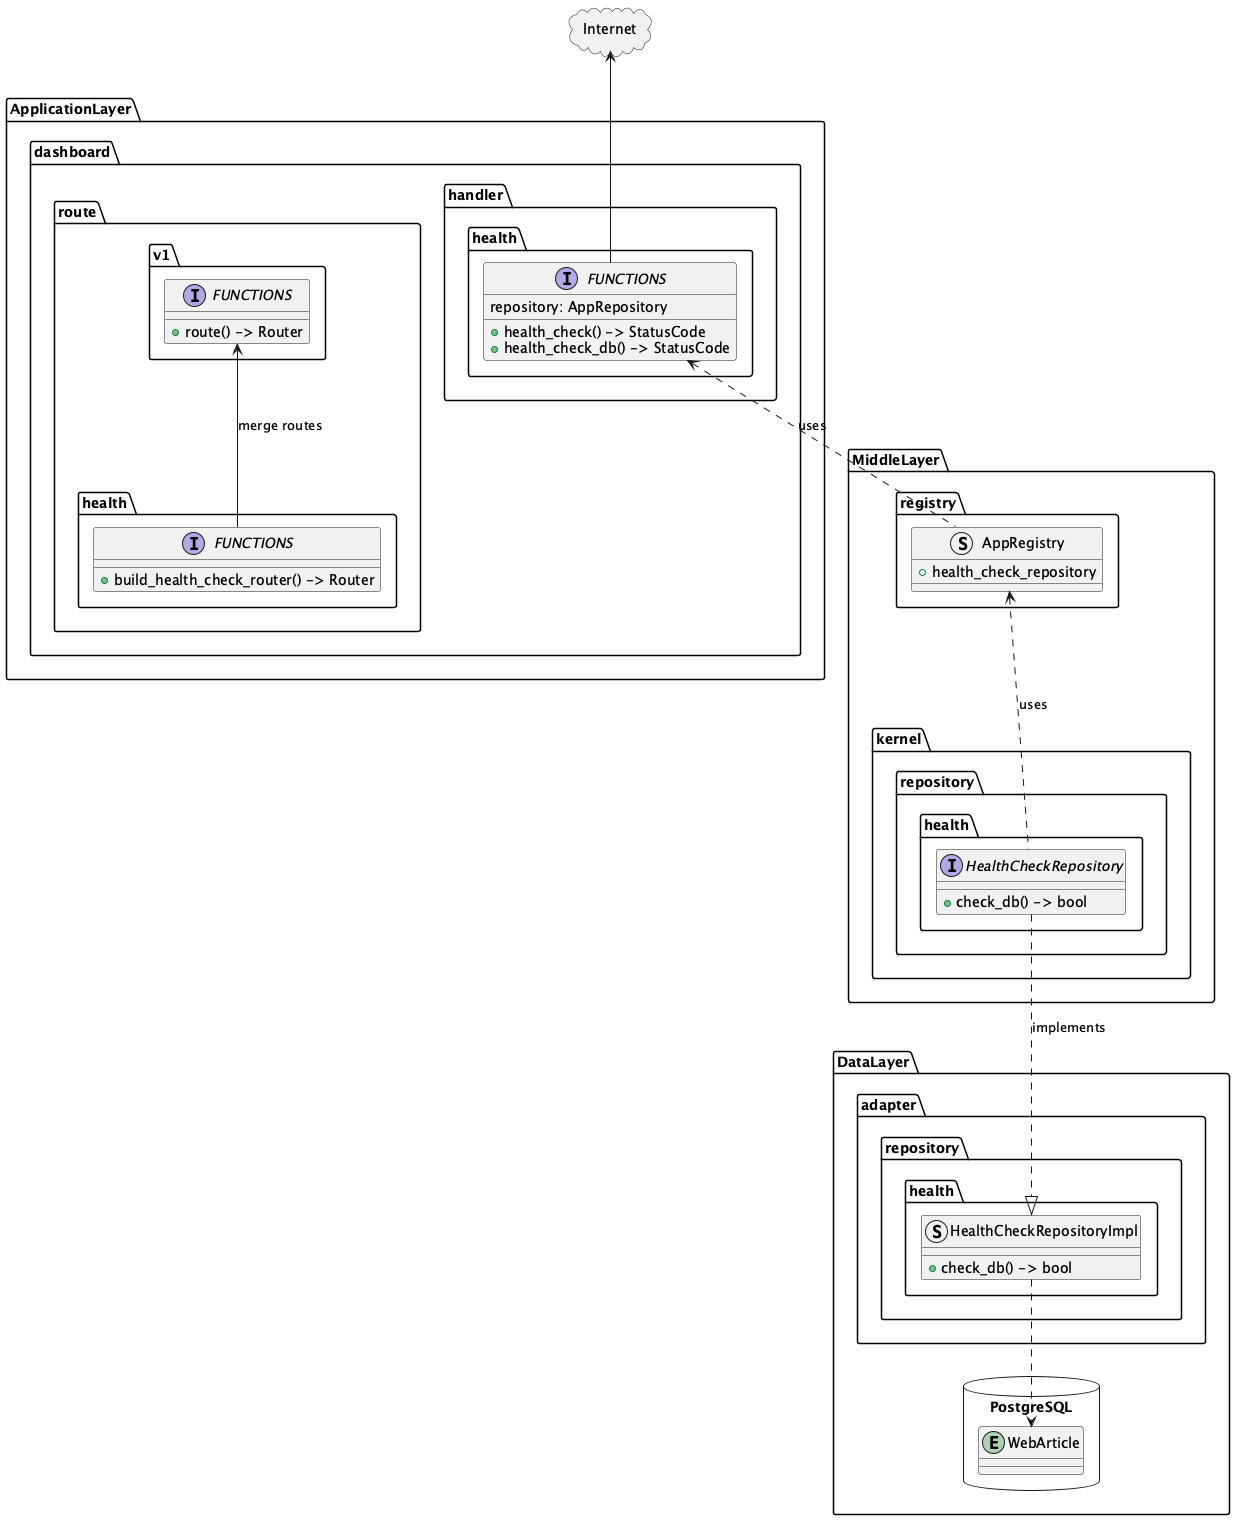

The diagram above was rendered by PlantUML. Its source (embedded in the PNG):
@startuml class_diagram_health_api

package Internet <<Cloud>> {
}

package ApplicationLayer as AL {
    package dashboard {
        package handler {
            package health {
                interface FUNCTIONS {
                    repository: AppRepository
                    +health_check() -> StatusCode
                    +health_check_db() -> StatusCode
                }
            }
        }
        package route {
            package v1 {
                interface FUNCTIONS {
                    +route() -> Router
                }
            }
            package health {
                interface FUNCTIONS {
                    +build_health_check_router() -> Router
                }
            }
        }
    }
}

package MiddleLayer as ML {
    package kernel {
        package repository {
            package health {
                interface HealthCheckRepository {
                    +check_db() -> bool
                }
            }
        }
    }
    package registry {
        struct AppRegistry {
            +health_check_repository
        }
    }
}

package DataLayer as DL {
    package adapter {
       package repository {
            package health {
                struct HealthCheckRepositoryImpl {
                    +check_db() -> bool
                }
            }
        }
}

database PostgreSQL {
    entity WebArticle
}

'Data Flow
ML.kernel.repository.health.HealthCheckRepository ..|> DL.adapter.repository.health.HealthCheckRepositoryImpl: implements

'API Call Flow
AL.dashboard.route.health.FUNCTIONS -up-> AL.dashboard.route.v1.FUNCTIONS: merge routes
AL.dashboard.handler.health.FUNCTIONS -up-> Internet
ML.registry.AppRegistry .up.> AL.dashboard.handler.health.FUNCTIONS: uses
ML.kernel.repository.health.HealthCheckRepository .up.> ML.registry.AppRegistry: uses
DL.adapter.repository.health.HealthCheckRepositoryImpl .down.> PostgreSQL.WebArticle
@enduml